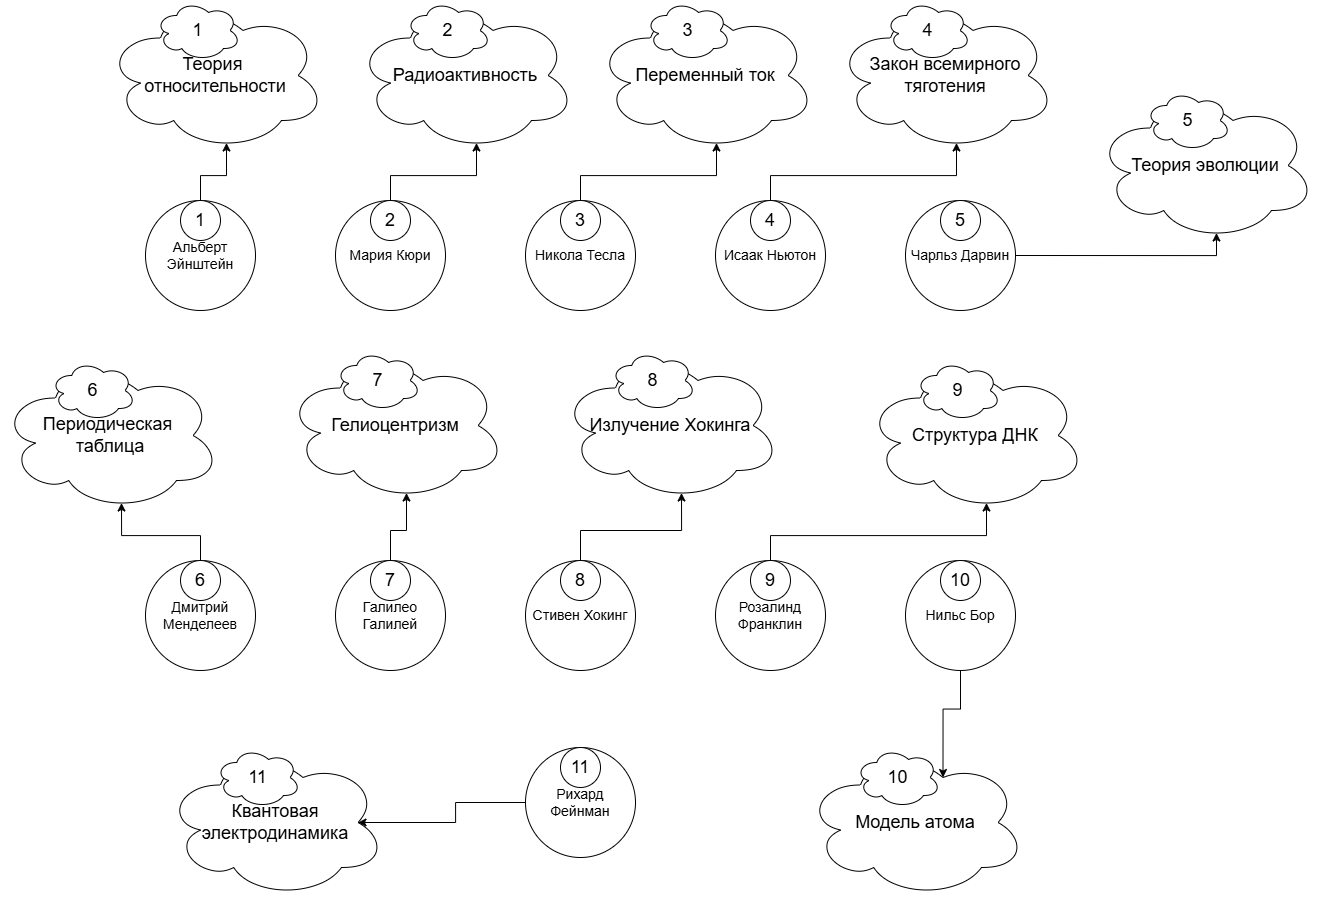

The diagram above was exported from draw.io. Its source (the exported page's mxGraphModel, read from the mxfile embedded in the PNG):
<mxGraphModel dx="1895" dy="1036" grid="1" gridSize="10" guides="1" tooltips="1" connect="1" arrows="1" fold="1" page="1" pageScale="1" pageWidth="1169" pageHeight="1654" math="0" shadow="0">
  <root>
    <mxCell id="0" />
    <mxCell id="1" parent="0" />
    <mxCell id="pYKbQhfk9pX9I606Agzi-2" value="" style="group" vertex="1" connectable="0" parent="1">
      <mxGeometry x="910" y="280" width="110" height="110" as="geometry" />
    </mxCell>
    <mxCell id="pYKbQhfk9pX9I606Agzi-3" value="&lt;font style=&quot;font-size: 14px;&quot;&gt;Чарльз Дарвин&lt;/font&gt;" style="ellipse;whiteSpace=wrap;html=1;aspect=fixed;" vertex="1" parent="pYKbQhfk9pX9I606Agzi-2">
      <mxGeometry width="110" height="110" as="geometry" />
    </mxCell>
    <mxCell id="pYKbQhfk9pX9I606Agzi-4" value="&lt;font style=&quot;font-size: 18px;&quot;&gt;5&lt;/font&gt;" style="ellipse;whiteSpace=wrap;html=1;aspect=fixed;" vertex="1" parent="pYKbQhfk9pX9I606Agzi-2">
      <mxGeometry x="35" width="40" height="40" as="geometry" />
    </mxCell>
    <mxCell id="pYKbQhfk9pX9I606Agzi-5" value="" style="group" vertex="1" connectable="0" parent="1">
      <mxGeometry x="150" y="640" width="110" height="110" as="geometry" />
    </mxCell>
    <mxCell id="pYKbQhfk9pX9I606Agzi-6" value="&lt;font style=&quot;font-size: 14px;&quot;&gt;Дмитрий Менделеев&lt;/font&gt;" style="ellipse;whiteSpace=wrap;html=1;aspect=fixed;" vertex="1" parent="pYKbQhfk9pX9I606Agzi-5">
      <mxGeometry width="110" height="110" as="geometry" />
    </mxCell>
    <mxCell id="pYKbQhfk9pX9I606Agzi-7" value="&lt;font style=&quot;font-size: 18px;&quot;&gt;6&lt;/font&gt;" style="ellipse;whiteSpace=wrap;html=1;aspect=fixed;" vertex="1" parent="pYKbQhfk9pX9I606Agzi-5">
      <mxGeometry x="35" width="40" height="40" as="geometry" />
    </mxCell>
    <mxCell id="pYKbQhfk9pX9I606Agzi-8" value="" style="group" vertex="1" connectable="0" parent="1">
      <mxGeometry x="340" y="640" width="110" height="110" as="geometry" />
    </mxCell>
    <mxCell id="pYKbQhfk9pX9I606Agzi-9" value="&lt;font style=&quot;font-size: 14px;&quot;&gt;Галилео Галилей&lt;/font&gt;" style="ellipse;whiteSpace=wrap;html=1;aspect=fixed;" vertex="1" parent="pYKbQhfk9pX9I606Agzi-8">
      <mxGeometry width="110" height="110" as="geometry" />
    </mxCell>
    <mxCell id="pYKbQhfk9pX9I606Agzi-10" value="&lt;font style=&quot;font-size: 18px;&quot;&gt;7&lt;/font&gt;" style="ellipse;whiteSpace=wrap;html=1;aspect=fixed;" vertex="1" parent="pYKbQhfk9pX9I606Agzi-8">
      <mxGeometry x="35" width="40" height="40" as="geometry" />
    </mxCell>
    <mxCell id="pYKbQhfk9pX9I606Agzi-11" value="" style="group" vertex="1" connectable="0" parent="1">
      <mxGeometry x="530" y="640" width="110" height="110" as="geometry" />
    </mxCell>
    <mxCell id="pYKbQhfk9pX9I606Agzi-12" value="&lt;font style=&quot;font-size: 14px;&quot;&gt;Стивен Хокинг&lt;/font&gt;" style="ellipse;whiteSpace=wrap;html=1;aspect=fixed;" vertex="1" parent="pYKbQhfk9pX9I606Agzi-11">
      <mxGeometry width="110" height="110" as="geometry" />
    </mxCell>
    <mxCell id="pYKbQhfk9pX9I606Agzi-13" value="&lt;font style=&quot;font-size: 18px;&quot;&gt;8&lt;/font&gt;" style="ellipse;whiteSpace=wrap;html=1;aspect=fixed;" vertex="1" parent="pYKbQhfk9pX9I606Agzi-11">
      <mxGeometry x="35" width="40" height="40" as="geometry" />
    </mxCell>
    <mxCell id="pYKbQhfk9pX9I606Agzi-14" value="" style="group" vertex="1" connectable="0" parent="1">
      <mxGeometry x="720" y="640" width="110" height="110" as="geometry" />
    </mxCell>
    <mxCell id="pYKbQhfk9pX9I606Agzi-15" value="&lt;font style=&quot;font-size: 14px;&quot;&gt;Розалинд Франклин&lt;/font&gt;" style="ellipse;whiteSpace=wrap;html=1;aspect=fixed;" vertex="1" parent="pYKbQhfk9pX9I606Agzi-14">
      <mxGeometry width="110" height="110" as="geometry" />
    </mxCell>
    <mxCell id="pYKbQhfk9pX9I606Agzi-16" value="&lt;font style=&quot;font-size: 18px;&quot;&gt;9&lt;/font&gt;" style="ellipse;whiteSpace=wrap;html=1;aspect=fixed;" vertex="1" parent="pYKbQhfk9pX9I606Agzi-14">
      <mxGeometry x="35" width="40" height="40" as="geometry" />
    </mxCell>
    <mxCell id="pYKbQhfk9pX9I606Agzi-17" value="" style="group" vertex="1" connectable="0" parent="1">
      <mxGeometry x="910" y="640" width="110" height="110" as="geometry" />
    </mxCell>
    <mxCell id="pYKbQhfk9pX9I606Agzi-18" value="&lt;font style=&quot;font-size: 14px;&quot;&gt;Нильс Бор&lt;/font&gt;" style="ellipse;whiteSpace=wrap;html=1;aspect=fixed;" vertex="1" parent="pYKbQhfk9pX9I606Agzi-17">
      <mxGeometry width="110" height="110" as="geometry" />
    </mxCell>
    <mxCell id="pYKbQhfk9pX9I606Agzi-19" value="&lt;font style=&quot;font-size: 18px;&quot;&gt;10&lt;/font&gt;" style="ellipse;whiteSpace=wrap;html=1;aspect=fixed;" vertex="1" parent="pYKbQhfk9pX9I606Agzi-17">
      <mxGeometry x="35" width="40" height="40" as="geometry" />
    </mxCell>
    <mxCell id="pYKbQhfk9pX9I606Agzi-20" value="" style="group" vertex="1" connectable="0" parent="1">
      <mxGeometry x="530" y="827" width="110" height="110" as="geometry" />
    </mxCell>
    <mxCell id="pYKbQhfk9pX9I606Agzi-21" value="&lt;font style=&quot;font-size: 14px;&quot;&gt;Рихард Фейнман&lt;/font&gt;" style="ellipse;whiteSpace=wrap;html=1;aspect=fixed;" vertex="1" parent="pYKbQhfk9pX9I606Agzi-20">
      <mxGeometry width="110" height="110" as="geometry" />
    </mxCell>
    <mxCell id="pYKbQhfk9pX9I606Agzi-22" value="&lt;font style=&quot;font-size: 18px;&quot;&gt;11&lt;/font&gt;" style="ellipse;whiteSpace=wrap;html=1;aspect=fixed;" vertex="1" parent="pYKbQhfk9pX9I606Agzi-20">
      <mxGeometry x="35" width="40" height="40" as="geometry" />
    </mxCell>
    <mxCell id="pYKbQhfk9pX9I606Agzi-26" value="" style="group" vertex="1" connectable="0" parent="1">
      <mxGeometry x="340" y="280" width="110" height="110" as="geometry" />
    </mxCell>
    <mxCell id="pYKbQhfk9pX9I606Agzi-27" value="&lt;font style=&quot;font-size: 14px;&quot;&gt;Мария Кюри&lt;/font&gt;" style="ellipse;whiteSpace=wrap;html=1;aspect=fixed;" vertex="1" parent="pYKbQhfk9pX9I606Agzi-26">
      <mxGeometry width="110" height="110" as="geometry" />
    </mxCell>
    <mxCell id="pYKbQhfk9pX9I606Agzi-28" value="&lt;font style=&quot;font-size: 18px;&quot;&gt;2&lt;/font&gt;" style="ellipse;whiteSpace=wrap;html=1;aspect=fixed;" vertex="1" parent="pYKbQhfk9pX9I606Agzi-26">
      <mxGeometry x="35" width="40" height="40" as="geometry" />
    </mxCell>
    <mxCell id="pYKbQhfk9pX9I606Agzi-29" value="" style="group" vertex="1" connectable="0" parent="1">
      <mxGeometry x="530" y="280" width="110" height="110" as="geometry" />
    </mxCell>
    <mxCell id="pYKbQhfk9pX9I606Agzi-30" value="&lt;span style=&quot;font-size: 14px;&quot;&gt;Никола Тесла&lt;/span&gt;" style="ellipse;whiteSpace=wrap;html=1;aspect=fixed;" vertex="1" parent="pYKbQhfk9pX9I606Agzi-29">
      <mxGeometry width="110" height="110" as="geometry" />
    </mxCell>
    <mxCell id="pYKbQhfk9pX9I606Agzi-31" value="&lt;font style=&quot;font-size: 18px;&quot;&gt;3&lt;/font&gt;" style="ellipse;whiteSpace=wrap;html=1;aspect=fixed;" vertex="1" parent="pYKbQhfk9pX9I606Agzi-29">
      <mxGeometry x="35" width="40" height="40" as="geometry" />
    </mxCell>
    <mxCell id="pYKbQhfk9pX9I606Agzi-32" value="" style="group" vertex="1" connectable="0" parent="1">
      <mxGeometry x="720" y="280" width="110" height="110" as="geometry" />
    </mxCell>
    <mxCell id="pYKbQhfk9pX9I606Agzi-33" value="&lt;font style=&quot;font-size: 14px;&quot;&gt;Исаак Ньютон&lt;/font&gt;" style="ellipse;whiteSpace=wrap;html=1;aspect=fixed;" vertex="1" parent="pYKbQhfk9pX9I606Agzi-32">
      <mxGeometry width="110" height="110" as="geometry" />
    </mxCell>
    <mxCell id="pYKbQhfk9pX9I606Agzi-34" value="&lt;font style=&quot;font-size: 18px;&quot;&gt;4&lt;/font&gt;" style="ellipse;whiteSpace=wrap;html=1;aspect=fixed;" vertex="1" parent="pYKbQhfk9pX9I606Agzi-32">
      <mxGeometry x="35" width="40" height="40" as="geometry" />
    </mxCell>
    <mxCell id="8ujd95WvY_C0M6kivAFt-2" value="" style="group" vertex="1" connectable="0" parent="1">
      <mxGeometry x="110" y="80" width="220" height="150" as="geometry" />
    </mxCell>
    <mxCell id="8ujd95WvY_C0M6kivAFt-3" value="&lt;font style=&quot;font-size: 18px;&quot;&gt;Теория&amp;nbsp;&lt;/font&gt;&lt;div&gt;&lt;font style=&quot;font-size: 18px;&quot;&gt;относительности&lt;/font&gt;&lt;/div&gt;" style="ellipse;shape=cloud;whiteSpace=wrap;html=1;" vertex="1" parent="8ujd95WvY_C0M6kivAFt-2">
      <mxGeometry width="220" height="150" as="geometry" />
    </mxCell>
    <mxCell id="8ujd95WvY_C0M6kivAFt-4" value="&lt;font style=&quot;font-size: 18px;&quot;&gt;1&lt;/font&gt;" style="ellipse;shape=cloud;whiteSpace=wrap;html=1;" vertex="1" parent="8ujd95WvY_C0M6kivAFt-2">
      <mxGeometry x="50" width="85" height="60" as="geometry" />
    </mxCell>
    <mxCell id="pYKbQhfk9pX9I606Agzi-24" value="&lt;font style=&quot;font-size: 14px;&quot;&gt;Альберт Эйнштейн&lt;/font&gt;" style="ellipse;whiteSpace=wrap;html=1;aspect=fixed;" vertex="1" parent="1">
      <mxGeometry x="150" y="280" width="110" height="110" as="geometry" />
    </mxCell>
    <mxCell id="pYKbQhfk9pX9I606Agzi-25" value="&lt;font style=&quot;font-size: 18px;&quot;&gt;1&lt;/font&gt;" style="ellipse;whiteSpace=wrap;html=1;aspect=fixed;" vertex="1" parent="1">
      <mxGeometry x="185" y="280" width="40" height="40" as="geometry" />
    </mxCell>
    <mxCell id="8ujd95WvY_C0M6kivAFt-5" value="" style="group" vertex="1" connectable="0" parent="1">
      <mxGeometry x="360" y="80" width="220" height="150" as="geometry" />
    </mxCell>
    <mxCell id="8ujd95WvY_C0M6kivAFt-6" value="&lt;font style=&quot;font-size: 18px;&quot;&gt;Радиоактивность&lt;/font&gt;" style="ellipse;shape=cloud;whiteSpace=wrap;html=1;" vertex="1" parent="8ujd95WvY_C0M6kivAFt-5">
      <mxGeometry width="220" height="150" as="geometry" />
    </mxCell>
    <mxCell id="8ujd95WvY_C0M6kivAFt-7" value="&lt;font style=&quot;font-size: 18px;&quot;&gt;2&lt;/font&gt;" style="ellipse;shape=cloud;whiteSpace=wrap;html=1;" vertex="1" parent="8ujd95WvY_C0M6kivAFt-5">
      <mxGeometry x="50" width="85" height="60" as="geometry" />
    </mxCell>
    <mxCell id="8ujd95WvY_C0M6kivAFt-8" value="" style="group" vertex="1" connectable="0" parent="1">
      <mxGeometry x="600" y="80" width="220" height="150" as="geometry" />
    </mxCell>
    <mxCell id="8ujd95WvY_C0M6kivAFt-9" value="&lt;font style=&quot;font-size: 18px;&quot;&gt;Переменный ток&lt;/font&gt;" style="ellipse;shape=cloud;whiteSpace=wrap;html=1;" vertex="1" parent="8ujd95WvY_C0M6kivAFt-8">
      <mxGeometry width="220" height="150" as="geometry" />
    </mxCell>
    <mxCell id="8ujd95WvY_C0M6kivAFt-10" value="&lt;font style=&quot;font-size: 18px;&quot;&gt;3&lt;/font&gt;" style="ellipse;shape=cloud;whiteSpace=wrap;html=1;" vertex="1" parent="8ujd95WvY_C0M6kivAFt-8">
      <mxGeometry x="50" width="85" height="60" as="geometry" />
    </mxCell>
    <mxCell id="8ujd95WvY_C0M6kivAFt-11" value="" style="group" vertex="1" connectable="0" parent="1">
      <mxGeometry x="840" y="80" width="220" height="150" as="geometry" />
    </mxCell>
    <mxCell id="8ujd95WvY_C0M6kivAFt-12" value="&lt;font style=&quot;font-size: 18px;&quot;&gt;Закон всемирного тяготения&lt;/font&gt;" style="ellipse;shape=cloud;whiteSpace=wrap;html=1;" vertex="1" parent="8ujd95WvY_C0M6kivAFt-11">
      <mxGeometry width="220" height="150" as="geometry" />
    </mxCell>
    <mxCell id="8ujd95WvY_C0M6kivAFt-13" value="&lt;font style=&quot;font-size: 18px;&quot;&gt;4&lt;/font&gt;" style="ellipse;shape=cloud;whiteSpace=wrap;html=1;" vertex="1" parent="8ujd95WvY_C0M6kivAFt-11">
      <mxGeometry x="50" width="85" height="60" as="geometry" />
    </mxCell>
    <mxCell id="8ujd95WvY_C0M6kivAFt-14" value="" style="group" vertex="1" connectable="0" parent="1">
      <mxGeometry x="1100" y="170" width="220" height="150" as="geometry" />
    </mxCell>
    <mxCell id="8ujd95WvY_C0M6kivAFt-15" value="&lt;font style=&quot;font-size: 18px;&quot;&gt;Теория эволюции&lt;/font&gt;" style="ellipse;shape=cloud;whiteSpace=wrap;html=1;" vertex="1" parent="8ujd95WvY_C0M6kivAFt-14">
      <mxGeometry width="220" height="150" as="geometry" />
    </mxCell>
    <mxCell id="8ujd95WvY_C0M6kivAFt-16" value="&lt;font style=&quot;font-size: 18px;&quot;&gt;5&lt;/font&gt;" style="ellipse;shape=cloud;whiteSpace=wrap;html=1;" vertex="1" parent="8ujd95WvY_C0M6kivAFt-14">
      <mxGeometry x="50" width="85" height="60" as="geometry" />
    </mxCell>
    <mxCell id="8ujd95WvY_C0M6kivAFt-17" value="" style="group" vertex="1" connectable="0" parent="1">
      <mxGeometry x="5" y="440" width="220" height="150" as="geometry" />
    </mxCell>
    <mxCell id="8ujd95WvY_C0M6kivAFt-18" value="&lt;font style=&quot;font-size: 18px;&quot;&gt;Периодическая&amp;nbsp;&lt;/font&gt;&lt;div&gt;&lt;font style=&quot;font-size: 18px;&quot;&gt;таблица&lt;/font&gt;&lt;/div&gt;" style="ellipse;shape=cloud;whiteSpace=wrap;html=1;" vertex="1" parent="8ujd95WvY_C0M6kivAFt-17">
      <mxGeometry width="220" height="150" as="geometry" />
    </mxCell>
    <mxCell id="8ujd95WvY_C0M6kivAFt-19" value="&lt;font style=&quot;font-size: 18px;&quot;&gt;6&lt;/font&gt;" style="ellipse;shape=cloud;whiteSpace=wrap;html=1;" vertex="1" parent="8ujd95WvY_C0M6kivAFt-17">
      <mxGeometry x="50" width="85" height="60" as="geometry" />
    </mxCell>
    <mxCell id="8ujd95WvY_C0M6kivAFt-20" value="" style="group" vertex="1" connectable="0" parent="1">
      <mxGeometry x="290" y="430" width="220" height="150" as="geometry" />
    </mxCell>
    <mxCell id="8ujd95WvY_C0M6kivAFt-21" value="&lt;font style=&quot;font-size: 18px;&quot;&gt;Гелиоцентризм&lt;/font&gt;" style="ellipse;shape=cloud;whiteSpace=wrap;html=1;" vertex="1" parent="8ujd95WvY_C0M6kivAFt-20">
      <mxGeometry width="220" height="150" as="geometry" />
    </mxCell>
    <mxCell id="8ujd95WvY_C0M6kivAFt-22" value="&lt;font style=&quot;font-size: 18px;&quot;&gt;7&lt;/font&gt;" style="ellipse;shape=cloud;whiteSpace=wrap;html=1;" vertex="1" parent="8ujd95WvY_C0M6kivAFt-20">
      <mxGeometry x="50" width="85" height="60" as="geometry" />
    </mxCell>
    <mxCell id="8ujd95WvY_C0M6kivAFt-23" value="" style="group" vertex="1" connectable="0" parent="1">
      <mxGeometry x="565" y="430" width="220" height="150" as="geometry" />
    </mxCell>
    <mxCell id="8ujd95WvY_C0M6kivAFt-24" value="&lt;font style=&quot;font-size: 18px;&quot;&gt;Излучение Хокинга&lt;/font&gt;" style="ellipse;shape=cloud;whiteSpace=wrap;html=1;" vertex="1" parent="8ujd95WvY_C0M6kivAFt-23">
      <mxGeometry width="220" height="150" as="geometry" />
    </mxCell>
    <mxCell id="8ujd95WvY_C0M6kivAFt-25" value="&lt;font style=&quot;font-size: 18px;&quot;&gt;8&lt;/font&gt;" style="ellipse;shape=cloud;whiteSpace=wrap;html=1;" vertex="1" parent="8ujd95WvY_C0M6kivAFt-23">
      <mxGeometry x="50" width="85" height="60" as="geometry" />
    </mxCell>
    <mxCell id="8ujd95WvY_C0M6kivAFt-26" value="" style="group" vertex="1" connectable="0" parent="1">
      <mxGeometry x="870" y="440" width="220" height="150" as="geometry" />
    </mxCell>
    <mxCell id="8ujd95WvY_C0M6kivAFt-27" value="&lt;font style=&quot;font-size: 18px;&quot;&gt;Структура ДНК&lt;/font&gt;" style="ellipse;shape=cloud;whiteSpace=wrap;html=1;" vertex="1" parent="8ujd95WvY_C0M6kivAFt-26">
      <mxGeometry width="220" height="150" as="geometry" />
    </mxCell>
    <mxCell id="8ujd95WvY_C0M6kivAFt-28" value="&lt;font style=&quot;font-size: 18px;&quot;&gt;9&lt;/font&gt;" style="ellipse;shape=cloud;whiteSpace=wrap;html=1;" vertex="1" parent="8ujd95WvY_C0M6kivAFt-26">
      <mxGeometry x="50" width="85" height="60" as="geometry" />
    </mxCell>
    <mxCell id="8ujd95WvY_C0M6kivAFt-29" value="" style="group" vertex="1" connectable="0" parent="1">
      <mxGeometry x="810" y="827" width="220" height="150" as="geometry" />
    </mxCell>
    <mxCell id="8ujd95WvY_C0M6kivAFt-30" value="&lt;font style=&quot;font-size: 18px;&quot;&gt;Модель атома&lt;/font&gt;" style="ellipse;shape=cloud;whiteSpace=wrap;html=1;" vertex="1" parent="8ujd95WvY_C0M6kivAFt-29">
      <mxGeometry width="220" height="150" as="geometry" />
    </mxCell>
    <mxCell id="8ujd95WvY_C0M6kivAFt-31" value="&lt;font style=&quot;font-size: 18px;&quot;&gt;10&lt;/font&gt;" style="ellipse;shape=cloud;whiteSpace=wrap;html=1;" vertex="1" parent="8ujd95WvY_C0M6kivAFt-29">
      <mxGeometry x="50" width="85" height="60" as="geometry" />
    </mxCell>
    <mxCell id="8ujd95WvY_C0M6kivAFt-32" value="" style="group" vertex="1" connectable="0" parent="1">
      <mxGeometry x="170" y="827" width="220" height="150" as="geometry" />
    </mxCell>
    <mxCell id="8ujd95WvY_C0M6kivAFt-33" value="&lt;font style=&quot;font-size: 18px;&quot;&gt;Квантовая электродинамика&lt;/font&gt;" style="ellipse;shape=cloud;whiteSpace=wrap;html=1;" vertex="1" parent="8ujd95WvY_C0M6kivAFt-32">
      <mxGeometry width="220" height="150" as="geometry" />
    </mxCell>
    <mxCell id="8ujd95WvY_C0M6kivAFt-34" value="&lt;font style=&quot;font-size: 18px;&quot;&gt;11&lt;/font&gt;" style="ellipse;shape=cloud;whiteSpace=wrap;html=1;" vertex="1" parent="8ujd95WvY_C0M6kivAFt-32">
      <mxGeometry x="50" width="85" height="60" as="geometry" />
    </mxCell>
    <mxCell id="8ujd95WvY_C0M6kivAFt-35" style="edgeStyle=orthogonalEdgeStyle;rounded=0;orthogonalLoop=1;jettySize=auto;html=1;exitX=0.5;exitY=0;exitDx=0;exitDy=0;entryX=0.55;entryY=0.95;entryDx=0;entryDy=0;entryPerimeter=0;" edge="1" parent="1" source="pYKbQhfk9pX9I606Agzi-25" target="8ujd95WvY_C0M6kivAFt-3">
      <mxGeometry relative="1" as="geometry" />
    </mxCell>
    <mxCell id="8ujd95WvY_C0M6kivAFt-36" style="edgeStyle=orthogonalEdgeStyle;rounded=0;orthogonalLoop=1;jettySize=auto;html=1;exitX=0.5;exitY=0;exitDx=0;exitDy=0;entryX=0.55;entryY=0.95;entryDx=0;entryDy=0;entryPerimeter=0;" edge="1" parent="1" source="pYKbQhfk9pX9I606Agzi-28" target="8ujd95WvY_C0M6kivAFt-6">
      <mxGeometry relative="1" as="geometry" />
    </mxCell>
    <mxCell id="8ujd95WvY_C0M6kivAFt-37" style="edgeStyle=orthogonalEdgeStyle;rounded=0;orthogonalLoop=1;jettySize=auto;html=1;exitX=0.5;exitY=0;exitDx=0;exitDy=0;entryX=0.55;entryY=0.95;entryDx=0;entryDy=0;entryPerimeter=0;" edge="1" parent="1" source="pYKbQhfk9pX9I606Agzi-31" target="8ujd95WvY_C0M6kivAFt-9">
      <mxGeometry relative="1" as="geometry" />
    </mxCell>
    <mxCell id="8ujd95WvY_C0M6kivAFt-39" style="edgeStyle=orthogonalEdgeStyle;rounded=0;orthogonalLoop=1;jettySize=auto;html=1;exitX=0.5;exitY=0;exitDx=0;exitDy=0;entryX=0.55;entryY=0.95;entryDx=0;entryDy=0;entryPerimeter=0;" edge="1" parent="1" source="pYKbQhfk9pX9I606Agzi-34" target="8ujd95WvY_C0M6kivAFt-12">
      <mxGeometry relative="1" as="geometry" />
    </mxCell>
    <mxCell id="8ujd95WvY_C0M6kivAFt-41" style="edgeStyle=orthogonalEdgeStyle;rounded=0;orthogonalLoop=1;jettySize=auto;html=1;exitX=1;exitY=0.5;exitDx=0;exitDy=0;entryX=0.55;entryY=0.95;entryDx=0;entryDy=0;entryPerimeter=0;" edge="1" parent="1" source="pYKbQhfk9pX9I606Agzi-3" target="8ujd95WvY_C0M6kivAFt-15">
      <mxGeometry relative="1" as="geometry">
        <Array as="points">
          <mxPoint x="1221" y="335" />
        </Array>
      </mxGeometry>
    </mxCell>
    <mxCell id="8ujd95WvY_C0M6kivAFt-42" style="edgeStyle=orthogonalEdgeStyle;rounded=0;orthogonalLoop=1;jettySize=auto;html=1;exitX=0.5;exitY=0;exitDx=0;exitDy=0;entryX=0.55;entryY=0.95;entryDx=0;entryDy=0;entryPerimeter=0;" edge="1" parent="1" source="pYKbQhfk9pX9I606Agzi-7" target="8ujd95WvY_C0M6kivAFt-18">
      <mxGeometry relative="1" as="geometry" />
    </mxCell>
    <mxCell id="8ujd95WvY_C0M6kivAFt-44" style="edgeStyle=orthogonalEdgeStyle;rounded=0;orthogonalLoop=1;jettySize=auto;html=1;exitX=0.5;exitY=0;exitDx=0;exitDy=0;entryX=0.55;entryY=0.95;entryDx=0;entryDy=0;entryPerimeter=0;" edge="1" parent="1" source="pYKbQhfk9pX9I606Agzi-10" target="8ujd95WvY_C0M6kivAFt-21">
      <mxGeometry relative="1" as="geometry" />
    </mxCell>
    <mxCell id="8ujd95WvY_C0M6kivAFt-45" style="edgeStyle=orthogonalEdgeStyle;rounded=0;orthogonalLoop=1;jettySize=auto;html=1;exitX=0.5;exitY=0;exitDx=0;exitDy=0;entryX=0.55;entryY=0.95;entryDx=0;entryDy=0;entryPerimeter=0;" edge="1" parent="1" source="pYKbQhfk9pX9I606Agzi-13" target="8ujd95WvY_C0M6kivAFt-24">
      <mxGeometry relative="1" as="geometry" />
    </mxCell>
    <mxCell id="8ujd95WvY_C0M6kivAFt-47" style="edgeStyle=orthogonalEdgeStyle;rounded=0;orthogonalLoop=1;jettySize=auto;html=1;exitX=0.5;exitY=0;exitDx=0;exitDy=0;entryX=0.55;entryY=0.95;entryDx=0;entryDy=0;entryPerimeter=0;" edge="1" parent="1" source="pYKbQhfk9pX9I606Agzi-16" target="8ujd95WvY_C0M6kivAFt-27">
      <mxGeometry relative="1" as="geometry" />
    </mxCell>
    <mxCell id="8ujd95WvY_C0M6kivAFt-49" style="edgeStyle=orthogonalEdgeStyle;rounded=0;orthogonalLoop=1;jettySize=auto;html=1;exitX=0.5;exitY=1;exitDx=0;exitDy=0;entryX=0.625;entryY=0.2;entryDx=0;entryDy=0;entryPerimeter=0;" edge="1" parent="1" source="pYKbQhfk9pX9I606Agzi-18" target="8ujd95WvY_C0M6kivAFt-30">
      <mxGeometry relative="1" as="geometry" />
    </mxCell>
    <mxCell id="8ujd95WvY_C0M6kivAFt-52" style="edgeStyle=orthogonalEdgeStyle;rounded=0;orthogonalLoop=1;jettySize=auto;html=1;exitX=0;exitY=0.5;exitDx=0;exitDy=0;entryX=0.875;entryY=0.5;entryDx=0;entryDy=0;entryPerimeter=0;" edge="1" parent="1" source="pYKbQhfk9pX9I606Agzi-21" target="8ujd95WvY_C0M6kivAFt-33">
      <mxGeometry relative="1" as="geometry" />
    </mxCell>
  </root>
</mxGraphModel>